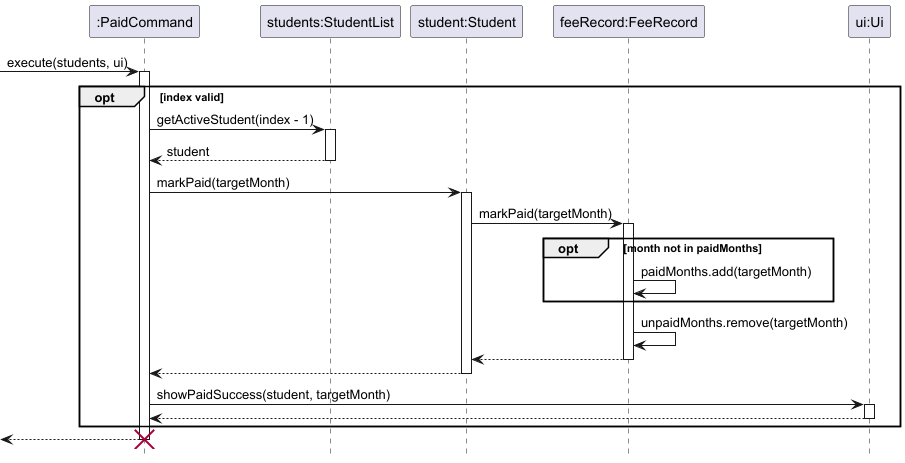

The diagram above was rendered by PlantUML. Its source (embedded in the PNG):
@startuml
hide footbox
skinparam ArrowFontStyle normal

participant ":PaidCommand" as PC
participant "students:StudentList" as SL
participant "student:Student" as S
participant "feeRecord:FeeRecord" as FR
participant "ui:Ui" as Ui

[-> PC : execute(students, ui)
activate PC

opt index valid

    PC -> SL : getActiveStudent(index - 1)
    activate SL
    SL --> PC : student
    deactivate SL

    PC -> S : markPaid(targetMonth)
    activate S
    S -> FR : markPaid(targetMonth)
    activate FR

    opt month not in paidMonths
        FR -> FR : paidMonths.add(targetMonth)
    end

    FR -> FR : unpaidMonths.remove(targetMonth)
    FR --> S
    deactivate FR

    S --> PC
    deactivate S

    PC -> Ui : showPaidSuccess(student, targetMonth)
    activate Ui
    Ui --> PC
    deactivate Ui

end

[<-- PC
deactivate PC
destroy PC

@enduml